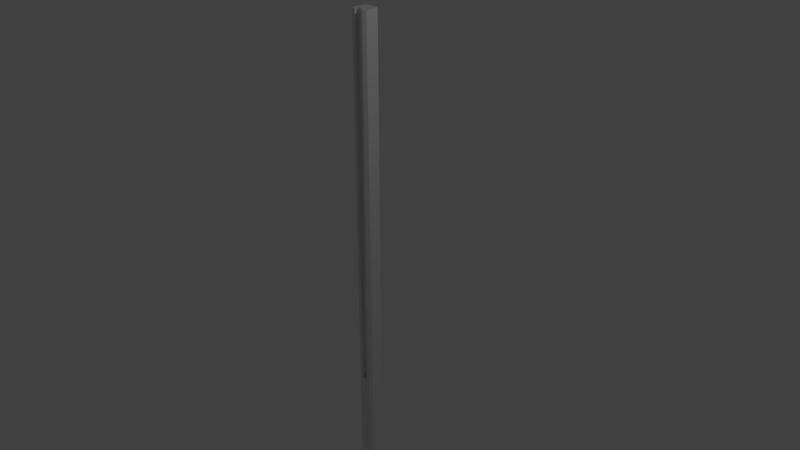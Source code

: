 # Source: ColTipoB.blend  (saved by Blender 2.79.0; exported with 4.5.12 LTS)
import bpy
from mathutils import Matrix  # noqa: F401  (used for matrix-valued properties, if any)

bpy.ops.wm.read_factory_settings(use_empty=True)
scene = bpy.context.scene
scene.name = 'Scene'

# ---- collections
col_collection_1 = bpy.data.collections.new('Collection 1'); scene.collection.children.link(col_collection_1)

# ---- materials (node trees are filled in below, after node groups)
mat_material_003 = bpy.data.materials.new('Material.003')
mat_material_003.alpha_threshold = 0.0
mat_material_003.use_transparent_shadow = False
mat_material_003.roughness = 0.5

# ---- material node trees

# ---- world
world_world = bpy.data.worlds.new('World'); scene.world = world_world
world_world.color = (0.05088, 0.05088, 0.05088)
world_world.use_sun_shadow = False
world_world.sun_shadow_jitter_overblur = 0.0
world_world.cycles.sampling_method = 'MANUAL'

# ---- cameras
cam_camera = bpy.data.cameras.new('Camera')
cam_camera.clip_end = 100.0
cam_camera.lens = 35.0
cam_camera.sensor_width = 32.0
cam_camera.sensor_height = 18.0
cam_camera.ortho_scale = 7.314
cam_camera.dof.focus_distance = 0.0
cam_camera.dof.aperture_fstop = 128.0

# ---- lights
light_lamp = bpy.data.lights.new('Lamp', 'POINT')
light_lamp.transmission_factor = 0.0
light_lamp.cutoff_distance = 30.0
light_lamp.energy = 100.0
light_lamp.shadow_buffer_clip_start = 1.001
light_lamp.shadow_soft_size = 0.1
light_lamp.shadow_maximum_resolution = 0.006
light_lamp.use_absolute_resolution = True

# ---- meshes
me_cube = bpy.data.meshes.new('Cube')
me_cube.from_pydata([(0.842, 0.846, -1.0), (0.8, -0.8952, -1.0), (-0.8452, -0.8571, -1.0), (-0.8107, 0.9013, -1.0), (0.842, 0.846, 1.0), (0.8, -0.8952, 1.0), (-0.8452, -0.8571, 1.0), (-0.8107, 0.9013, 1.0), (1.0, 0.6772, -1.0), (-1.0, 0.6772, -1.0), (1.0, 0.6772, 1.0), (-1.0, 0.6772, 1.0), (1.0, -0.6953, -1.0), (1.0, -0.6953, 1.0), (-1.0, -0.6953, -1.0), (-1.0, -0.6953, 1.0), (0.6857, 1.0, -1.0), (0.6857, -1.0, -1.0), (0.6857, 1.0, 1.0), (0.6857, -1.0, 1.0), (0.6857, 0.6772, 1.0), (0.6857, 0.6772, -1.0), (0.6857, -0.6953, 1.0), (0.6857, -0.6953, -1.0), (-0.7095, 1.0, -1.0), (-0.7095, -1.0, -1.0), (-0.7095, 1.0, 1.0), (-0.7095, -1.0, 1.0), (-0.7095, 0.6772, -1.0), (-0.7095, -0.6953, -1.0), (-0.7095, 0.6772, 1.0), (-0.7095, -0.6953, 1.0), (-0.349, 0.6772, 1.0), (-0.349, -0.6953, 1.0), (-0.349, 1.0, -1.0), (-0.349, -1.0, -1.0), (-0.349, 1.0, 1.0), (-0.349, -1.0, 1.0), (-0.349, 0.6772, -1.0), (-0.349, -0.6953, -1.0), (0.42, 0.6772, 1.0), (0.42, -0.6953, 1.0), (0.42, 1.0, -1.0), (0.42, -1.0, -1.0), (0.42, 1.0, 1.0), (0.42, -1.0, 1.0), (0.42, 0.6772, -1.0), (0.42, -0.6953, -1.0), (0.42, -0.5741, -1.0), (-0.349, -0.5741, -1.0), (0.42, -0.5741, 1.0), (-0.349, -0.5741, 1.0), (0.6857, -1.0, -0.6016), (-0.7095, -1.0, -0.6016), (-0.349, -1.0, -0.6016), (0.42, -1.0, -0.6016), (-0.349, -0.5741, -0.6016), (0.42, -0.5741, -0.6016), (0.42, -0.9975, -1.0), (-0.349, -0.9975, -1.0), (-0.349, -0.9975, -0.6016), (0.42, -0.9975, -0.6016)], [], [(29, 25, 2, 14), (31, 15, 6, 27), (25, 53, 27, 6, 15, 14, 2), (12, 13, 5, 19, 52, 17, 1), (14, 15, 11, 9), (9, 11, 7, 26, 24, 3), (26, 7, 11, 30), (24, 28, 9, 3), (8, 10, 13, 12), (30, 11, 15, 31), (28, 29, 14, 9), (8, 12, 23, 21), (10, 20, 22, 13), (0, 8, 21, 16), (4, 18, 20, 10), (13, 22, 19, 5), (12, 1, 17, 23), (38, 39, 29, 28), (32, 30, 31, 33), (34, 38, 28, 24), (36, 26, 30, 32), (36, 34, 24, 26), (54, 37, 27, 53), (33, 31, 27, 37), (39, 35, 25, 29), (4, 10, 8, 0, 16, 18), (55, 45, 50, 57), (44, 42, 34, 36), (44, 36, 32, 40), (42, 46, 38, 34), (49, 38, 46, 48), (21, 23, 47, 46), (20, 40, 41, 22), (16, 21, 46, 42), (18, 44, 40, 20), (18, 16, 42, 44), (52, 19, 45, 55), (22, 41, 45, 19), (23, 17, 43, 47), (57, 50, 51, 56), (54, 35, 49, 56), (32, 51, 50, 40), (37, 54, 56, 51), (49, 48, 58, 59), (17, 52, 55, 43), (43, 55, 57, 48), (35, 54, 53, 25), (58, 61, 60, 59), (48, 57, 61, 58), (57, 56, 60, 61), (56, 49, 59, 60)])
me_cube.materials.append(mat_material_003)
me_cube.use_remesh_preserve_volume = False
me_cube.use_remesh_preserve_attributes = False
me_cube.use_mirror_vertex_groups = False
me_cube.update()

# ---- objects
ob_coltipob = bpy.data.objects.new('ColTipoB', me_cube)
ob_lamp = bpy.data.objects.new('Lamp', light_lamp)
ob_camera = bpy.data.objects.new('Camera', cam_camera)

# ---- transforms, parenting, visibility, modifiers, constraints
ob_coltipob.location = (0.0, 0.0, 0.0)
ob_coltipob.scale = (0.12, 0.12, 3.15)
ob_coltipob.lock_rotations_4d = False
ob_coltipob.empty_display_type = 'ARROWS'
ob_coltipob.lineart.crease_threshold = 0.0
ob_lamp.location = (4.076, 1.005, 5.904)
ob_lamp.rotation_euler = (0.6503, 0.05522, 1.866)
ob_lamp.lock_rotations_4d = False
ob_lamp.empty_display_type = 'ARROWS'
ob_lamp.color = (0.0, 0.0, 0.0, 0.0)
ob_lamp.lineart.crease_threshold = 0.0
ob_camera.location = (7.481, -6.508, 5.344)
ob_camera.rotation_euler = (1.109, 0.0, 0.8149)
ob_camera.lock_rotations_4d = False
ob_camera.empty_display_type = 'ARROWS'
ob_camera.color = (0.0, 0.0, 0.0, 0.0)
ob_camera.display_type = 'WIRE'
ob_camera.lineart.crease_threshold = 0.0

# ---- collection membership
col_collection_1.objects.link(ob_coltipob)
col_collection_1.objects.link(ob_lamp)
col_collection_1.objects.link(ob_camera)

# ---- scene / render settings (as saved in the file)
scene.camera = ob_camera
scene.frame_start = 1; scene.frame_end = 250; scene.frame_set(1)
scene.render.engine = 'BLENDER_EEVEE_NEXT'
scene.render.resolution_percentage = 50
scene.render.dither_intensity = 0.0
scene.cycles.use_denoising = False
scene.cycles.samples = 128
scene.cycles.sampling_pattern = 'TABULATED_SOBOL'
scene.cycles.use_adaptive_sampling = False
scene.cycles.use_light_tree = False
scene.cycles.blur_glossy = 0.0
scene.cycles.sample_clamp_indirect = 0.0
scene.view_settings.view_transform = 'Standard'
bpy.context.view_layer.update()
